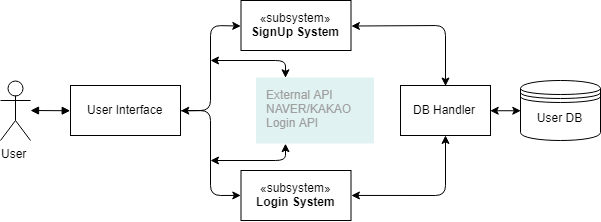

The diagram above was exported from draw.io. Its source (the exported page's mxGraphModel, read from the mxfile embedded in the PNG):
<mxGraphModel dx="715" dy="578" grid="1" gridSize="10" guides="1" tooltips="1" connect="1" arrows="1" fold="1" page="1" pageScale="1" pageWidth="827" pageHeight="1169" math="0" shadow="0">
  <root>
    <mxCell id="0" />
    <mxCell id="1" parent="0" />
    <mxCell id="agSgT3qzKKIjtbzs-4gd-8" value="«subsystem»&lt;br&gt;&lt;b&gt;Login System&lt;/b&gt;" style="html=1;" vertex="1" parent="1">
      <mxGeometry x="280.5" y="210" width="110" height="50" as="geometry" />
    </mxCell>
    <mxCell id="agSgT3qzKKIjtbzs-4gd-7" value="«subsystem»&lt;br&gt;&lt;b&gt;SignUp System&lt;/b&gt;&lt;br&gt;" style="html=1;" vertex="1" parent="1">
      <mxGeometry x="280.5" y="40" width="110" height="50" as="geometry" />
    </mxCell>
    <mxCell id="agSgT3qzKKIjtbzs-4gd-1" value="User" style="shape=umlActor;verticalLabelPosition=bottom;labelBackgroundColor=#ffffff;verticalAlign=top;html=1;" vertex="1" parent="1">
      <mxGeometry x="40" y="120" width="30" height="60" as="geometry" />
    </mxCell>
    <mxCell id="agSgT3qzKKIjtbzs-4gd-2" value="User Interface" style="html=1;" vertex="1" parent="1">
      <mxGeometry x="110" y="125" width="110" height="50" as="geometry" />
    </mxCell>
    <mxCell id="agSgT3qzKKIjtbzs-4gd-5" value="DB Handler" style="html=1;" vertex="1" parent="1">
      <mxGeometry x="440" y="125" width="90" height="50" as="geometry" />
    </mxCell>
    <mxCell id="agSgT3qzKKIjtbzs-4gd-6" value="User DB" style="shape=datastore;whiteSpace=wrap;html=1;" vertex="1" parent="1">
      <mxGeometry x="560" y="120" width="80" height="60" as="geometry" />
    </mxCell>
    <mxCell id="agSgT3qzKKIjtbzs-4gd-9" value="" style="endArrow=block;startArrow=block;endFill=1;startFill=1;html=1;entryX=0;entryY=0.5;entryDx=0;entryDy=0;" edge="1" parent="1" target="agSgT3qzKKIjtbzs-4gd-2">
      <mxGeometry width="160" relative="1" as="geometry">
        <mxPoint x="70" y="150" as="sourcePoint" />
        <mxPoint x="260" y="230" as="targetPoint" />
      </mxGeometry>
    </mxCell>
    <mxCell id="agSgT3qzKKIjtbzs-4gd-12" value="External API&lt;br&gt;NAVER/KAKAO&lt;br&gt;Login API&lt;br&gt;" style="points=[[0,0,0],[0.25,0,0],[0.5,0,0],[0.75,0,0],[1,0,0],[1,0.25,0],[1,0.5,0],[1,0.75,0],[1,1,0],[0.75,1,0],[0.5,1,0],[0.25,1,0],[0,1,0],[0,0.75,0],[0,0.5,0],[0,0.25,0]];rounded=1;absoluteArcSize=1;arcSize=2;html=1;strokeColor=none;gradientColor=none;shadow=0;dashed=0;fontSize=12;fontColor=#9E9E9E;align=left;verticalAlign=top;spacing=10;spacingTop=-4;fillColor=#E0F2F1;" vertex="1" parent="1">
      <mxGeometry x="295.5" y="117" width="118" height="66" as="geometry" />
    </mxCell>
    <mxCell id="agSgT3qzKKIjtbzs-4gd-13" value="" style="endArrow=classic;startArrow=classic;html=1;exitX=1;exitY=0.5;exitDx=0;exitDy=0;entryX=0;entryY=0.5;entryDx=0;entryDy=0;" edge="1" parent="1" source="agSgT3qzKKIjtbzs-4gd-2" target="agSgT3qzKKIjtbzs-4gd-7">
      <mxGeometry width="50" height="50" relative="1" as="geometry">
        <mxPoint x="260.07142857142867" y="150.42857142857144" as="sourcePoint" />
        <mxPoint x="350.5" y="120" as="targetPoint" />
        <Array as="points">
          <mxPoint x="250" y="150" />
          <mxPoint x="250" y="65" />
        </Array>
      </mxGeometry>
    </mxCell>
    <mxCell id="agSgT3qzKKIjtbzs-4gd-15" value="" style="endArrow=classic;html=1;exitX=1;exitY=0.5;exitDx=0;exitDy=0;entryX=0;entryY=0.5;entryDx=0;entryDy=0;" edge="1" parent="1" source="agSgT3qzKKIjtbzs-4gd-2" target="agSgT3qzKKIjtbzs-4gd-8">
      <mxGeometry width="50" height="50" relative="1" as="geometry">
        <mxPoint x="290" y="170" as="sourcePoint" />
        <mxPoint x="310" y="150" as="targetPoint" />
        <Array as="points">
          <mxPoint x="250" y="150" />
          <mxPoint x="250" y="235" />
        </Array>
      </mxGeometry>
    </mxCell>
    <mxCell id="agSgT3qzKKIjtbzs-4gd-16" value="" style="endArrow=classic;startArrow=classic;html=1;exitX=1;exitY=0.5;exitDx=0;exitDy=0;entryX=0;entryY=0.5;entryDx=0;entryDy=0;" edge="1" parent="1" source="agSgT3qzKKIjtbzs-4gd-5" target="agSgT3qzKKIjtbzs-4gd-6">
      <mxGeometry width="50" height="50" relative="1" as="geometry">
        <mxPoint x="550" y="260" as="sourcePoint" />
        <mxPoint x="600" y="210" as="targetPoint" />
      </mxGeometry>
    </mxCell>
    <mxCell id="agSgT3qzKKIjtbzs-4gd-17" value="" style="endArrow=classic;startArrow=classic;html=1;exitX=1;exitY=0.5;exitDx=0;exitDy=0;entryX=0.5;entryY=0;entryDx=0;entryDy=0;" edge="1" parent="1" source="agSgT3qzKKIjtbzs-4gd-7" target="agSgT3qzKKIjtbzs-4gd-5">
      <mxGeometry width="50" height="50" relative="1" as="geometry">
        <mxPoint x="500" y="70" as="sourcePoint" />
        <mxPoint x="550" y="20" as="targetPoint" />
        <Array as="points">
          <mxPoint x="485" y="65" />
        </Array>
      </mxGeometry>
    </mxCell>
    <mxCell id="agSgT3qzKKIjtbzs-4gd-18" value="" style="endArrow=classic;startArrow=classic;html=1;exitX=1;exitY=0.5;exitDx=0;exitDy=0;entryX=0.5;entryY=1;entryDx=0;entryDy=0;" edge="1" parent="1" source="agSgT3qzKKIjtbzs-4gd-8" target="agSgT3qzKKIjtbzs-4gd-5">
      <mxGeometry width="50" height="50" relative="1" as="geometry">
        <mxPoint x="460" y="260" as="sourcePoint" />
        <mxPoint x="510" y="210" as="targetPoint" />
        <Array as="points">
          <mxPoint x="485" y="235" />
        </Array>
      </mxGeometry>
    </mxCell>
    <mxCell id="agSgT3qzKKIjtbzs-4gd-24" value="" style="endArrow=classic;startArrow=classic;html=1;entryX=0.25;entryY=0;entryDx=0;entryDy=0;entryPerimeter=0;" edge="1" parent="1" target="agSgT3qzKKIjtbzs-4gd-12">
      <mxGeometry width="50" height="50" relative="1" as="geometry">
        <mxPoint x="250" y="100" as="sourcePoint" />
        <mxPoint x="310" y="100" as="targetPoint" />
        <Array as="points">
          <mxPoint x="325" y="100" />
        </Array>
      </mxGeometry>
    </mxCell>
    <mxCell id="agSgT3qzKKIjtbzs-4gd-25" value="" style="endArrow=classic;startArrow=classic;html=1;entryX=0.25;entryY=1;entryDx=0;entryDy=0;entryPerimeter=0;" edge="1" parent="1" target="agSgT3qzKKIjtbzs-4gd-12">
      <mxGeometry width="50" height="50" relative="1" as="geometry">
        <mxPoint x="250" y="200" as="sourcePoint" />
        <mxPoint x="310" y="160" as="targetPoint" />
        <Array as="points">
          <mxPoint x="325" y="200" />
        </Array>
      </mxGeometry>
    </mxCell>
  </root>
</mxGraphModel>